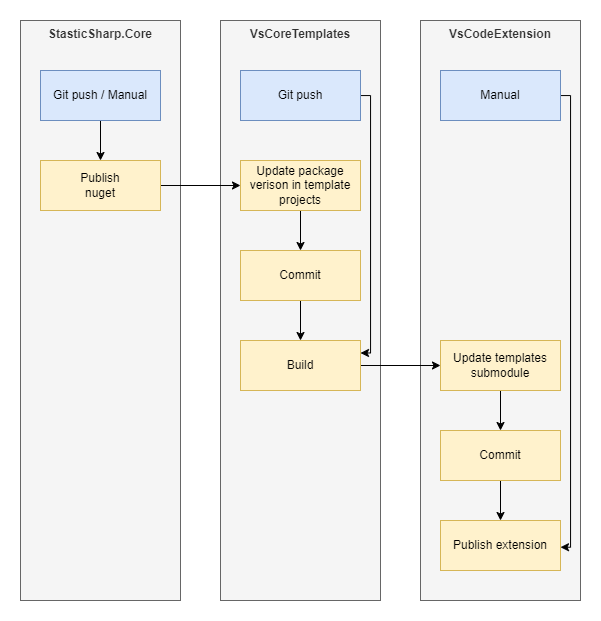

The diagram above was exported from draw.io. Its source (the exported page's mxGraphModel, read from the mxfile embedded in the PNG):
<mxGraphModel dx="1687" dy="922" grid="1" gridSize="10" guides="1" tooltips="1" connect="1" arrows="1" fold="1" page="1" pageScale="1" pageWidth="850" pageHeight="1100" math="0" shadow="0">
  <root>
    <mxCell id="0" />
    <mxCell id="1" parent="0" />
    <mxCell id="96G41qr2OAQpdxY6uIqH-2" value="StasticSharp.Core" style="rounded=0;whiteSpace=wrap;html=1;fillColor=#f5f5f5;fontColor=#333333;strokeColor=#666666;horizontal=1;verticalAlign=top;fontStyle=1" vertex="1" parent="1">
      <mxGeometry x="80" y="100" width="160" height="580" as="geometry" />
    </mxCell>
    <mxCell id="96G41qr2OAQpdxY6uIqH-7" value="" style="edgeStyle=orthogonalEdgeStyle;rounded=0;orthogonalLoop=1;jettySize=auto;html=1;" edge="1" parent="1" source="96G41qr2OAQpdxY6uIqH-1" target="96G41qr2OAQpdxY6uIqH-6">
      <mxGeometry relative="1" as="geometry" />
    </mxCell>
    <mxCell id="96G41qr2OAQpdxY6uIqH-1" value="Git push / Manual" style="rounded=0;whiteSpace=wrap;html=1;fillColor=#dae8fc;strokeColor=#6c8ebf;" vertex="1" parent="1">
      <mxGeometry x="100" y="150" width="120" height="50" as="geometry" />
    </mxCell>
    <mxCell id="96G41qr2OAQpdxY6uIqH-3" value="VsCoreTemplates" style="rounded=0;whiteSpace=wrap;html=1;fillColor=#f5f5f5;fontColor=#333333;strokeColor=#666666;fontStyle=1;verticalAlign=top;" vertex="1" parent="1">
      <mxGeometry x="280" y="100" width="160" height="580" as="geometry" />
    </mxCell>
    <mxCell id="96G41qr2OAQpdxY6uIqH-4" value="VsCodeExtension" style="rounded=0;whiteSpace=wrap;html=1;fontStyle=1;verticalAlign=top;fillColor=#f5f5f5;fontColor=#333333;strokeColor=#666666;" vertex="1" parent="1">
      <mxGeometry x="480" y="100" width="160" height="580" as="geometry" />
    </mxCell>
    <mxCell id="96G41qr2OAQpdxY6uIqH-11" value="" style="edgeStyle=orthogonalEdgeStyle;rounded=0;orthogonalLoop=1;jettySize=auto;html=1;" edge="1" parent="1" source="96G41qr2OAQpdxY6uIqH-6" target="96G41qr2OAQpdxY6uIqH-10">
      <mxGeometry relative="1" as="geometry" />
    </mxCell>
    <mxCell id="96G41qr2OAQpdxY6uIqH-6" value="Publish&lt;br&gt;nuget" style="rounded=0;whiteSpace=wrap;html=1;fillColor=#fff2cc;strokeColor=#d6b656;" vertex="1" parent="1">
      <mxGeometry x="100" y="240" width="120" height="50" as="geometry" />
    </mxCell>
    <mxCell id="96G41qr2OAQpdxY6uIqH-15" value="" style="edgeStyle=orthogonalEdgeStyle;rounded=0;orthogonalLoop=1;jettySize=auto;html=1;" edge="1" parent="1" source="96G41qr2OAQpdxY6uIqH-10" target="96G41qr2OAQpdxY6uIqH-14">
      <mxGeometry relative="1" as="geometry" />
    </mxCell>
    <mxCell id="96G41qr2OAQpdxY6uIqH-10" value="Update package verison in template projects" style="rounded=0;whiteSpace=wrap;html=1;fillColor=#fff2cc;strokeColor=#d6b656;" vertex="1" parent="1">
      <mxGeometry x="300" y="240" width="120" height="50" as="geometry" />
    </mxCell>
    <mxCell id="96G41qr2OAQpdxY6uIqH-17" value="" style="edgeStyle=orthogonalEdgeStyle;rounded=0;orthogonalLoop=1;jettySize=auto;html=1;" edge="1" parent="1" source="96G41qr2OAQpdxY6uIqH-14" target="96G41qr2OAQpdxY6uIqH-16">
      <mxGeometry relative="1" as="geometry" />
    </mxCell>
    <mxCell id="96G41qr2OAQpdxY6uIqH-14" value="Commit" style="rounded=0;whiteSpace=wrap;html=1;fillColor=#fff2cc;strokeColor=#d6b656;" vertex="1" parent="1">
      <mxGeometry x="300" y="330" width="120" height="50" as="geometry" />
    </mxCell>
    <mxCell id="96G41qr2OAQpdxY6uIqH-19" value="" style="edgeStyle=orthogonalEdgeStyle;rounded=0;orthogonalLoop=1;jettySize=auto;html=1;" edge="1" parent="1" source="96G41qr2OAQpdxY6uIqH-16" target="96G41qr2OAQpdxY6uIqH-18">
      <mxGeometry relative="1" as="geometry" />
    </mxCell>
    <mxCell id="96G41qr2OAQpdxY6uIqH-16" value="Build" style="rounded=0;whiteSpace=wrap;html=1;fillColor=#fff2cc;strokeColor=#d6b656;" vertex="1" parent="1">
      <mxGeometry x="300" y="420" width="120" height="50" as="geometry" />
    </mxCell>
    <mxCell id="96G41qr2OAQpdxY6uIqH-27" value="" style="edgeStyle=orthogonalEdgeStyle;rounded=0;orthogonalLoop=1;jettySize=auto;html=1;" edge="1" parent="1" source="96G41qr2OAQpdxY6uIqH-18" target="96G41qr2OAQpdxY6uIqH-26">
      <mxGeometry relative="1" as="geometry" />
    </mxCell>
    <mxCell id="96G41qr2OAQpdxY6uIqH-18" value="Update templates submodule" style="rounded=0;whiteSpace=wrap;html=1;fillColor=#fff2cc;strokeColor=#d6b656;" vertex="1" parent="1">
      <mxGeometry x="500" y="420" width="120" height="50" as="geometry" />
    </mxCell>
    <mxCell id="96G41qr2OAQpdxY6uIqH-20" value="Publish extension" style="rounded=0;whiteSpace=wrap;html=1;fillColor=#fff2cc;strokeColor=#d6b656;" vertex="1" parent="1">
      <mxGeometry x="500" y="600" width="120" height="50" as="geometry" />
    </mxCell>
    <mxCell id="96G41qr2OAQpdxY6uIqH-23" style="edgeStyle=orthogonalEdgeStyle;rounded=0;orthogonalLoop=1;jettySize=auto;html=1;entryX=1;entryY=0.25;entryDx=0;entryDy=0;" edge="1" parent="1" source="96G41qr2OAQpdxY6uIqH-22" target="96G41qr2OAQpdxY6uIqH-16">
      <mxGeometry relative="1" as="geometry">
        <Array as="points">
          <mxPoint x="430" y="175" />
          <mxPoint x="430" y="433" />
        </Array>
      </mxGeometry>
    </mxCell>
    <mxCell id="96G41qr2OAQpdxY6uIqH-22" value="Git push" style="rounded=0;whiteSpace=wrap;html=1;fillColor=#dae8fc;strokeColor=#6c8ebf;" vertex="1" parent="1">
      <mxGeometry x="300" y="150" width="120" height="50" as="geometry" />
    </mxCell>
    <mxCell id="96G41qr2OAQpdxY6uIqH-29" style="edgeStyle=orthogonalEdgeStyle;rounded=0;orthogonalLoop=1;jettySize=auto;html=1;entryX=1;entryY=0.5;entryDx=0;entryDy=0;" edge="1" parent="1" source="96G41qr2OAQpdxY6uIqH-24" target="96G41qr2OAQpdxY6uIqH-20">
      <mxGeometry relative="1" as="geometry">
        <Array as="points">
          <mxPoint x="630" y="175" />
          <mxPoint x="630" y="627" />
        </Array>
      </mxGeometry>
    </mxCell>
    <mxCell id="96G41qr2OAQpdxY6uIqH-24" value="Manual" style="rounded=0;whiteSpace=wrap;html=1;fillColor=#dae8fc;strokeColor=#6c8ebf;" vertex="1" parent="1">
      <mxGeometry x="500" y="150" width="120" height="50" as="geometry" />
    </mxCell>
    <mxCell id="96G41qr2OAQpdxY6uIqH-28" style="edgeStyle=orthogonalEdgeStyle;rounded=0;orthogonalLoop=1;jettySize=auto;html=1;" edge="1" parent="1" source="96G41qr2OAQpdxY6uIqH-26" target="96G41qr2OAQpdxY6uIqH-20">
      <mxGeometry relative="1" as="geometry" />
    </mxCell>
    <mxCell id="96G41qr2OAQpdxY6uIqH-26" value="Commit" style="rounded=0;whiteSpace=wrap;html=1;fillColor=#fff2cc;strokeColor=#d6b656;" vertex="1" parent="1">
      <mxGeometry x="500" y="510" width="120" height="50" as="geometry" />
    </mxCell>
  </root>
</mxGraphModel>